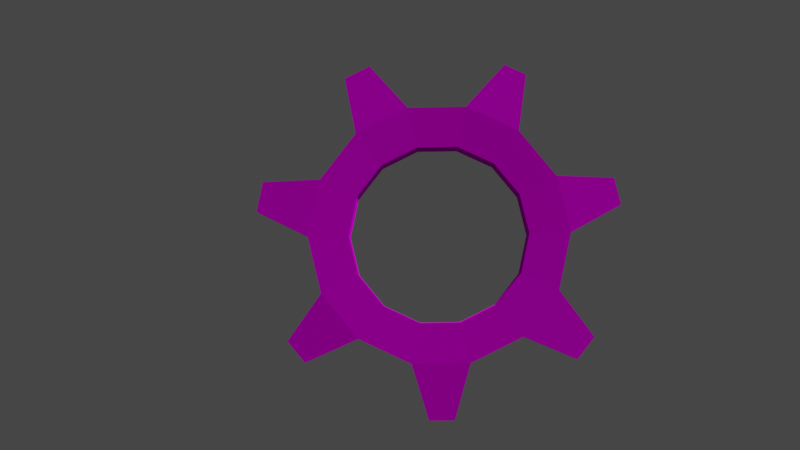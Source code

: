 # Source: Gear.blend  (saved by Blender 3.4.6; exported with 4.5.12 LTS)
import bpy
from mathutils import Matrix  # noqa: F401  (used for matrix-valued properties, if any)

bpy.ops.wm.read_factory_settings(use_empty=True)
scene = bpy.context.scene
scene.name = 'Scene'

# ---- collections
col_collection = bpy.data.collections.new('Collection'); scene.collection.children.link(col_collection)

# ---- images (referenced by path relative to the original .blend; pixels are not part of the script)
import os
ASSET_DIR = os.environ.get("B2B_ASSET_DIR", "")  # directory of the original .blend (textures are referenced by path, not embedded)
HERE = os.path.dirname(os.path.abspath(__file__))  # packed textures are extracted next to this script under _unpacked/

def load_image(name, relpath, width, height, colorspace="sRGB"):
    """Load a texture the original file referenced (path relative to the .blend, or extracted next to this script)."""
    p = next((c for c in (os.path.join(HERE, relpath), os.path.join(ASSET_DIR, relpath)) if relpath and os.path.exists(c)), "")
    if p:
        img = bpy.data.images.load(p, check_existing=True)
        img.name = name
    else:  # same state as the original file: an image datablock whose file is absent (Cycles renders it pink)
        img = bpy.data.images.new(name, width, height)
        img.source = "FILE"
        img.filepath = "//" + (relpath or name)
    img.colorspace_settings.name = colorspace
    return img
img_geardiffuse = load_image('GearDiffuse', 'GearDiffuse.png', 1024, 1024, 'sRGB')

# ---- materials (node trees are filled in below, after node groups)
mat_material_001 = bpy.data.materials.new('Material.001')
mat_material_001.use_transparent_shadow = False

# ---- material node trees
mat_material_001.use_nodes = True; mat_material_001.node_tree.nodes.clear()
_N = mat_material_001.node_tree.nodes; _L = mat_material_001.node_tree.links
n0 = _N.new('ShaderNodeOutputMaterial'); n0.name = 'Material Output'; n0.location = (300, 300)
n1 = _N.new('ShaderNodeBsdfAnisotropic'); n1.name = 'Glossy BSDF'; n1.location = (85, 252)
n1.distribution = 'GGX'
n1.inputs[1].default_value = 1.0
n2 = _N.new('ShaderNodeTexImage'); n2.name = 'Image Texture'; n2.location = (-277, 148)
n2.image = img_geardiffuse
_L.new(n1.outputs[0], n0.inputs[0])
_L.new(n2.outputs[0], n1.inputs[0])
n0.is_active_output = True

# ---- world
world_world = bpy.data.worlds.new('World'); scene.world = world_world
world_world.use_nodes = True; world_world.node_tree.nodes.clear()
_N = world_world.node_tree.nodes; _L = world_world.node_tree.links
n0 = _N.new('ShaderNodeOutputWorld'); n0.name = 'World Output'; n0.location = (300, 300)
n1 = _N.new('ShaderNodeBackground'); n1.name = 'Background'; n1.location = (10, 300)
n1.inputs[0].default_value = (0.05088, 0.05088, 0.05088, 1.0)
_L.new(n1.outputs[0], n0.inputs[0])
n0.is_active_output = True
world_world.color = (0.05088, 0.05088, 0.05088)
world_world.use_sun_shadow = False
world_world.sun_shadow_jitter_overblur = 0.0

# ---- cameras
cam_camera_001 = bpy.data.cameras.new('Camera.001')

# ---- meshes
me_torus = bpy.data.meshes.new('Torus')
me_torus.from_pydata([(1.45, 0.1159, 1.976), (1.077, -0.1711, 1.527), (0.7421, -0.1367, 1.527), (0.7421, 0.1367, 1.527), (1.077, 0.1711, 1.527), (-0.1058, 0.1159, 0.01355), (0.9706, -0.1711, 1.994), (0.6686, -0.1367, 1.849), (0.6686, 0.1367, 1.849), (0.9706, 0.1711, 1.994), (-0.1058, -0.1159, 0.01355), (0.6717, -0.1711, 2.369), (0.4627, -0.1367, 2.107), (0.4627, 0.1367, 2.107), (0.6717, 0.1711, 2.369), (-1.254, 0.1159, 0.6723), (0.2397, -0.1711, 2.577), (0.1651, -0.1367, 2.25), (0.1651, 0.1367, 2.25), (0.2397, 0.1711, 2.577), (-1.254, -0.1159, 0.6723), (-0.2397, -0.1711, 2.577), (-0.1651, -0.1367, 2.25), (-0.1651, 0.1367, 2.25), (-0.2397, 0.1711, 2.577), (-0.7605, -0.1159, 2.84), (-0.6717, -0.1711, 2.369), (-0.4627, -0.1367, 2.107), (-0.4627, 0.1367, 2.107), (-0.6717, 0.1711, 2.369), (-1.447, 0.1159, 1.987), (-0.9706, -0.1711, 1.994), (-0.6686, -0.1367, 1.849), (-0.6686, 0.1367, 1.849), (-0.9706, 0.1711, 1.994), (-1.447, -0.1159, 1.987), (-1.077, -0.1711, 1.527), (-0.7421, -0.1367, 1.527), (-0.7421, 0.1367, 1.527), (-1.077, 0.1711, 1.527), (-0.5527, 0.1159, 2.94), (-0.9706, -0.1711, 1.059), (-0.6686, -0.1367, 1.205), (-0.6686, 0.1367, 1.205), (-0.9706, 0.1711, 1.059), (-0.5527, -0.1159, 2.94), (-0.6717, -0.1711, 0.6846), (-0.4627, -0.1367, 0.9467), (-0.4627, 0.1367, 0.9467), (-0.6717, 0.1711, 0.6846), (0.7449, 0.1159, 2.848), (-0.2397, -0.1711, 0.4766), (-0.1651, -0.1367, 0.8034), (-0.1651, 0.1367, 0.8034), (-0.2397, 0.1711, 0.4766), (0.7449, -0.1159, 2.848), (0.2397, -0.1711, 0.4766), (0.1651, -0.1367, 0.8034), (0.1651, 0.1367, 0.8034), (0.2397, 0.1711, 0.4766), (1.501, 0.1159, 1.752), (0.6717, -0.1711, 0.6846), (0.4627, -0.1367, 0.9467), (0.4627, 0.1367, 0.9467), (0.6717, 0.1711, 0.6846), (1.501, -0.1159, 1.752), (0.9706, -0.1711, 1.059), (0.6686, -0.1367, 1.205), (0.6686, 0.1367, 1.205), (0.9706, 0.1711, 1.059), (-1.112, 0.1159, 0.4943), (-1.503, -0.1159, 1.741), (0.5682, 0.1159, 2.933), (0.1058, 0.1159, 0.01355), (1.45, -0.1159, 1.976), (0.5682, -0.1159, 2.933), (-0.7605, 0.1159, 2.84), (-1.503, 0.1159, 1.741), (-1.112, -0.1159, 0.4943), (1.255, -0.1159, 0.6733), (1.255, 0.1159, 0.6733), (1.111, 0.1159, 0.4934), (1.111, -0.1159, 0.4934), (0.1058, -0.1159, 0.01355)], [], [(4, 9, 0, 60), (1, 6, 7, 2), (2, 7, 8, 3), (3, 8, 9, 4), (31, 34, 30, 35), (19, 24, 21, 16), (6, 11, 12, 7), (7, 12, 13, 8), (8, 13, 14, 9), (46, 41, 20, 78), (66, 61, 82, 79), (11, 16, 17, 12), (12, 17, 18, 13), (13, 18, 19, 14), (29, 26, 25, 76), (29, 34, 31, 26), (16, 21, 22, 17), (17, 22, 23, 18), (18, 23, 24, 19), (60, 0, 74, 65), (34, 39, 77, 30), (21, 26, 27, 22), (22, 27, 28, 23), (23, 28, 29, 24), (51, 54, 5, 10), (39, 44, 41, 36), (26, 31, 32, 27), (27, 32, 33, 28), (28, 33, 34, 29), (5, 73, 83, 10), (1, 4, 60, 65), (31, 36, 37, 32), (32, 37, 38, 33), (33, 38, 39, 34), (9, 6, 74, 0), (49, 54, 51, 46), (36, 41, 42, 37), (37, 42, 43, 38), (38, 43, 44, 39), (81, 80, 79, 82), (59, 56, 83, 73), (41, 46, 47, 42), (42, 47, 48, 43), (43, 48, 49, 44), (49, 46, 78, 70), (59, 64, 61, 56), (46, 51, 52, 47), (47, 52, 53, 48), (48, 53, 54, 49), (15, 70, 78, 20), (9, 14, 11, 6), (51, 56, 57, 52), (52, 57, 58, 53), (53, 58, 59, 54), (36, 31, 35, 71), (69, 4, 1, 66), (56, 61, 62, 57), (57, 62, 63, 58), (58, 63, 64, 59), (30, 77, 71, 35), (21, 24, 40, 45), (61, 66, 67, 62), (62, 67, 68, 63), (63, 68, 69, 64), (69, 66, 79, 80), (50, 72, 75, 55), (66, 1, 2, 67), (67, 2, 3, 68), (68, 3, 4, 69), (40, 76, 25, 45), (61, 64, 81, 82), (44, 49, 70, 15), (24, 29, 76, 40), (11, 14, 50, 55), (14, 19, 72, 50), (64, 69, 80, 81), (16, 11, 55, 75), (56, 51, 10, 83), (54, 59, 73, 5), (39, 36, 71, 77), (26, 21, 45, 25), (6, 1, 65, 74), (41, 44, 15, 20), (19, 16, 75, 72)])
_uv = me_torus.uv_layers.new(name='UVMap')
_uv.uv.foreach_set('vector', [0.112, 0.1512, 0.07823, 0.2269, 0.06504, 0.1821, 0.06963, 0.1772, 0.5643, 0.4132, 0.5141, 0.3114, 0.5911, 0.2944, 0.6259, 0.3643, 0.6259, 0.3643, 0.5911, 0.2944, 0.645, 0.2822, 0.669, 0.3301, 0.669, 0.3301, 0.645, 0.2822, 0.6873, 0.2727, 0.7027, 0.3034, 0.39, 0.4755, 0.3499, 0.4117, 0.3982, 0.4097, 0.4009, 0.4141, 0.1126, 0.39, 0.1848, 0.4325, 0.1607, 0.5021, 0.05777, 0.4435, 0.5141, 0.3114, 0.5135, 0.198, 0.5901, 0.2161, 0.5911, 0.2944, 0.5911, 0.2944, 0.5901, 0.2161, 0.644, 0.2285, 0.645, 0.2822, 0.645, 0.2822, 0.644, 0.2285, 0.6864, 0.2378, 0.6873, 0.2727, 0.5133, 0.1739, 0.5133, 0.2883, 0.4769, 0.2407, 0.4804, 0.234, 0.1355, 0.02643, 0.2472, 0.0001011, 0.2098, 0.04661, 0.2023, 0.04479, 0.5135, 0.198, 0.5619, 0.09605, 0.6229, 0.1453, 0.5901, 0.2161, 0.5901, 0.2161, 0.6229, 0.1453, 0.6661, 0.1795, 0.644, 0.2285, 0.644, 0.2285, 0.6661, 0.1795, 0.7003, 0.2059, 0.6864, 0.2378, 0.2651, 0.4423, 0.278, 0.5189, 0.2208, 0.4758, 0.2234, 0.4676, 0.2651, 0.4423, 0.3499, 0.4117, 0.39, 0.4755, 0.278, 0.5189, 0.5619, 0.09605, 0.6493, 0.02554, 0.6827, 0.09592, 0.6229, 0.1453, 0.6229, 0.1453, 0.6827, 0.09592, 0.7067, 0.145, 0.6661, 0.1795, 0.6661, 0.1795, 0.7067, 0.145, 0.7261, 0.183, 0.7003, 0.2059, 0.06963, 0.1772, 0.06504, 0.1821, 0.06052, 0.1792, 0.06291, 0.1723, 0.3499, 0.4117, 0.4106, 0.3559, 0.4032, 0.4047, 0.3982, 0.4097, 0.6493, 0.02554, 0.758, 0.0001011, 0.7574, 0.0775, 0.6827, 0.09592, 0.6827, 0.09592, 0.7574, 0.0775, 0.7577, 0.1316, 0.7067, 0.145, 0.7067, 0.145, 0.7577, 0.1316, 0.7587, 0.1737, 0.7261, 0.183, 0.4504, 0.07932, 0.4001, 0.1269, 0.3848, 0.08292, 0.3913, 0.07869, 0.4106, 0.3559, 0.4445, 0.2768, 0.5133, 0.2883, 0.4745, 0.396, 0.758, 0.0001011, 0.8664, 0.02454, 0.832, 0.09351, 0.7574, 0.0775, 0.7574, 0.0775, 0.832, 0.09351, 0.8086, 0.1417, 0.7577, 0.1316, 0.7577, 0.1316, 0.8086, 0.1417, 0.7909, 0.1791, 0.7587, 0.1737, 0.3848, 0.08292, 0.3817, 0.07649, 0.3882, 0.07181, 0.3913, 0.07869, 0.05332, 0.1091, 0.112, 0.1512, 0.06963, 0.1772, 0.06291, 0.1723, 0.8664, 0.02454, 0.9528, 0.09405, 0.8917, 0.1408, 0.832, 0.09351, 0.832, 0.09351, 0.8917, 0.1408, 0.8491, 0.1736, 0.8086, 0.1417, 0.8086, 0.1417, 0.8491, 0.1736, 0.8161, 0.1987, 0.7909, 0.1791, 0.07823, 0.2269, 0.0001011, 0.2129, 0.06052, 0.1792, 0.06504, 0.1821, 0.4423, 0.1981, 0.4001, 0.1269, 0.4504, 0.07932, 0.5133, 0.1739, 0.9528, 0.09405, 0.9999, 0.1941, 0.9245, 0.2099, 0.8917, 0.1408, 0.8917, 0.1408, 0.9245, 0.2099, 0.8712, 0.221, 0.8491, 0.1736, 0.8491, 0.1736, 0.8712, 0.221, 0.8288, 0.2289, 0.8161, 0.1987, 0.2092, 0.054, 0.202, 0.05248, 0.2023, 0.04479, 0.2098, 0.04661, 0.3369, 0.07986, 0.3607, 0.009186, 0.3882, 0.07181, 0.3817, 0.07649, 0.9999, 0.1941, 0.9999, 0.304, 0.9249, 0.2866, 0.9245, 0.2099, 0.9245, 0.2099, 0.9249, 0.2866, 0.8711, 0.2747, 0.8712, 0.221, 0.8712, 0.221, 0.8711, 0.2747, 0.8272, 0.2654, 0.8288, 0.2289, 0.4423, 0.1981, 0.5133, 0.1739, 0.4804, 0.234, 0.473, 0.2318, 0.3369, 0.07986, 0.2532, 0.06981, 0.2472, 0.0001011, 0.3607, 0.009186, 0.9999, 0.304, 0.955, 0.4033, 0.8944, 0.3564, 0.9249, 0.2866, 0.9249, 0.2866, 0.8944, 0.3564, 0.8511, 0.3238, 0.8711, 0.2747, 0.8711, 0.2747, 0.8511, 0.3238, 0.8167, 0.2993, 0.8272, 0.2654, 0.4699, 0.2384, 0.473, 0.2318, 0.4804, 0.234, 0.4769, 0.2407, 0.07823, 0.2269, 0.07957, 0.3159, 0.006876, 0.3339, 0.0001011, 0.2129, 0.955, 0.4033, 0.8719, 0.4752, 0.837, 0.4066, 0.8944, 0.3564, 0.8944, 0.3564, 0.837, 0.4066, 0.8124, 0.3588, 0.8511, 0.3238, 0.8511, 0.3238, 0.8124, 0.3588, 0.7929, 0.3221, 0.8167, 0.2993, 0.4745, 0.396, 0.39, 0.4755, 0.4009, 0.4141, 0.4074, 0.4113, 0.1759, 0.09103, 0.112, 0.1512, 0.05332, 0.1091, 0.1355, 0.02643, 0.8719, 0.4752, 0.7644, 0.5042, 0.7631, 0.4266, 0.837, 0.4066, 0.837, 0.4066, 0.7631, 0.4266, 0.7623, 0.3726, 0.8124, 0.3588, 0.8124, 0.3588, 0.7623, 0.3726, 0.7617, 0.3308, 0.7929, 0.3221, 0.3982, 0.4097, 0.4032, 0.4047, 0.4074, 0.4113, 0.4009, 0.4141, 0.1607, 0.5021, 0.1848, 0.4325, 0.2161, 0.467, 0.2144, 0.4723, 0.7644, 0.5042, 0.654, 0.4823, 0.6875, 0.4116, 0.7631, 0.4266, 0.7631, 0.4266, 0.6875, 0.4116, 0.711, 0.3624, 0.7623, 0.3726, 0.7623, 0.3726, 0.711, 0.3624, 0.7294, 0.3241, 0.7617, 0.3308, 0.1759, 0.09103, 0.1355, 0.02643, 0.2023, 0.04479, 0.202, 0.05248, 0.07295, 0.3667, 0.07369, 0.3734, 0.06808, 0.3753, 0.06392, 0.3691, 0.654, 0.4823, 0.5643, 0.4132, 0.6259, 0.3643, 0.6875, 0.4116, 0.6875, 0.4116, 0.6259, 0.3643, 0.669, 0.3301, 0.711, 0.3624, 0.711, 0.3624, 0.669, 0.3301, 0.7027, 0.3034, 0.7294, 0.3241, 0.2161, 0.467, 0.2234, 0.4676, 0.2208, 0.4758, 0.2144, 0.4723, 0.2472, 0.0001011, 0.2532, 0.06981, 0.2092, 0.054, 0.2098, 0.04661, 0.4445, 0.2768, 0.4423, 0.1981, 0.473, 0.2318, 0.4699, 0.2384, 0.1848, 0.4325, 0.2651, 0.4423, 0.2234, 0.4676, 0.2161, 0.467, 0.006876, 0.3339, 0.07957, 0.3159, 0.07295, 0.3667, 0.06392, 0.3691, 0.07957, 0.3159, 0.1126, 0.39, 0.07369, 0.3734, 0.07295, 0.3667, 0.2532, 0.06981, 0.1759, 0.09103, 0.202, 0.05248, 0.2092, 0.054, 0.05777, 0.4435, 0.006876, 0.3339, 0.06392, 0.3691, 0.06808, 0.3753, 0.3607, 0.009186, 0.4504, 0.07932, 0.3913, 0.07869, 0.3882, 0.07181, 0.4001, 0.1269, 0.3369, 0.07986, 0.3817, 0.07649, 0.3848, 0.08292, 0.4106, 0.3559, 0.4745, 0.396, 0.4074, 0.4113, 0.4032, 0.4047, 0.278, 0.5189, 0.1607, 0.5021, 0.2144, 0.4723, 0.2208, 0.4758, 0.0001011, 0.2129, 0.05332, 0.1091, 0.06291, 0.1723, 0.06052, 0.1792, 0.5133, 0.2883, 0.4445, 0.2768, 0.4699, 0.2384, 0.4769, 0.2407, 0.1126, 0.39, 0.05777, 0.4435, 0.06808, 0.3753, 0.07369, 0.3734])
me_torus.materials.append(mat_material_001)
me_torus.update()

# ---- objects
ob_torus = bpy.data.objects.new('Torus', me_torus)
ob_camera = bpy.data.objects.new('Camera', cam_camera_001)

# ---- transforms, parenting, visibility, modifiers, constraints
ob_torus.location = (0.0, 0.0, 0.0)
ob_camera.location = (-0.1592, -9.243, 0.9892)
ob_camera.rotation_euler = (1.639, 0.01461, 0.01841)
ob_camera.scale = (7.722, 7.722, 7.722)

# ---- collection membership
col_collection.objects.link(ob_torus)
col_collection.objects.link(ob_camera)

# ---- scene / render settings (as saved in the file)
scene.camera = ob_camera
scene.frame_start = 1; scene.frame_end = 250; scene.frame_set(1)
scene.render.engine = 'BLENDER_EEVEE_NEXT'
scene.cycles.sampling_pattern = 'TABULATED_SOBOL'
scene.cycles.use_light_tree = False
scene.view_settings.view_transform = 'Filmic'
bpy.context.view_layer.update()

# ---- added for rendering (the .blend has no usable light): sun
light_auto_sun = bpy.data.lights.new('AutoSun', 'SUN')
light_auto_sun.energy = 3.0
light_auto_sun.angle = 0.0523599
ob_auto_sun = bpy.data.objects.new('AutoSun', light_auto_sun)
scene.collection.objects.link(ob_auto_sun)
ob_auto_sun.rotation_euler = (0.872665, 0.174533, 0.523599)
bpy.context.view_layer.update()
